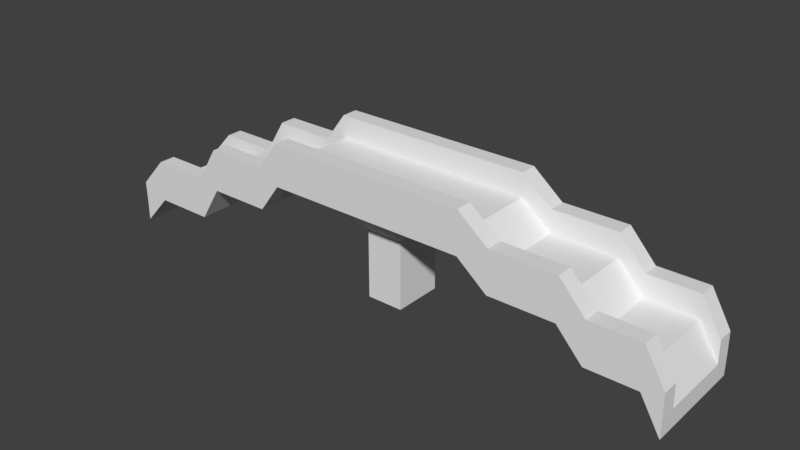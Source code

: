 # Source: Dwarf_Bridge.blend  (saved by Blender 2.78.0; exported with 4.5.12 LTS)
import bpy
from mathutils import Matrix  # noqa: F401  (used for matrix-valued properties, if any)

bpy.ops.wm.read_factory_settings(use_empty=True)
scene = bpy.context.scene
scene.name = 'Scene'

# ---- collections
col_collection_1 = bpy.data.collections.new('Collection 1'); scene.collection.children.link(col_collection_1)

# ---- world
world_world = bpy.data.worlds.new('World'); scene.world = world_world
world_world.color = (0.05088, 0.05088, 0.05088)
world_world.use_sun_shadow = False
world_world.sun_shadow_jitter_overblur = 0.0
world_world.cycles.sampling_method = 'MANUAL'

# ---- meshes
me_cube = bpy.data.meshes.new('Cube')
me_cube.from_pydata([(-0.05021, -0.06786, -0.1262), (-0.05021, -0.06786, 0.06136), (-0.05021, 0.06786, -0.1262), (-0.05021, 0.06786, 0.06136), (0.05021, -0.06786, -0.1262), (0.05021, -0.06786, 0.06136), (0.05021, 0.06786, -0.1262), (0.05021, 0.06786, 0.06136), (-0.1083, -0.1463, 0.1345), (-0.1083, 0.1463, 0.1345), (0.1083, 0.1463, 0.1345), (0.1083, -0.1463, 0.1345), (-0.2786, -0.1463, 0.1345), (-0.2786, 0.1463, 0.1345), (0.2741, 0.1463, 0.1345), (0.2741, -0.1463, 0.1345), (-0.2786, -0.1463, 0.1858), (-0.2786, 0.1463, 0.1858), (0.2741, 0.1463, 0.1858), (0.2741, -0.1463, 0.1858), (-0.3376, -0.1463, 0.0551), (-0.3376, 0.1463, 0.0551), (-0.3376, -0.1463, 0.1064), (-0.3376, 0.1463, 0.1064), (-0.5068, -0.1463, 0.0551), (-0.5068, 0.1463, 0.0551), (-0.5068, -0.1463, 0.1064), (-0.5068, 0.1463, 0.1064), (-0.5667, -0.1463, -0.04072), (-0.5667, 0.1463, -0.04072), (-0.5667, -0.1463, 0.01061), (-0.5667, 0.1463, 0.01061), (-0.7299, -0.1463, -0.04072), (-0.7299, 0.1463, -0.04072), (-0.7299, -0.1463, 0.01061), (-0.7299, 0.1463, 0.01061), (-0.8063, -0.1463, -0.1231), (-0.8063, 0.1463, -0.1231), (-0.8063, -0.1463, -0.07174), (-0.8063, 0.1463, -0.07174), (0.3564, 0.1463, 0.06708), (0.3564, -0.1463, 0.06708), (0.3564, 0.1463, 0.1184), (0.3564, -0.1463, 0.1184), (0.5331, 0.1463, 0.06708), (0.5331, -0.1463, 0.06708), (0.5331, 0.1463, 0.1184), (0.5331, -0.1463, 0.1184), (0.6035, 0.1463, -0.01077), (0.6035, -0.1463, -0.01077), (0.6035, 0.1463, 0.04055), (0.6035, -0.1463, 0.04055), (0.7382, 0.1463, -0.01077), (0.7382, -0.1463, -0.01077), (0.7382, 0.1463, 0.04055), (0.7382, -0.1463, 0.04055), (0.7921, 0.1463, -0.1036), (0.7921, -0.1463, -0.1036), (0.7921, 0.1463, -0.05227), (0.7921, -0.1463, -0.05227), (-0.05021, 0.04685, -0.1262), (-0.05021, -0.04685, -0.1262), (-0.05021, -0.04685, 0.06136), (-0.05021, 0.04685, 0.06136), (0.05021, -0.04685, -0.1262), (0.05021, 0.04685, -0.1262), (0.05021, 0.04685, 0.06136), (0.05021, -0.04685, 0.06136), (-0.1083, -0.101, 0.1345), (-0.1083, 0.101, 0.1345), (0.1083, 0.101, 0.1345), (0.1083, -0.101, 0.1345), (-0.2786, -0.101, 0.1345), (-0.2786, 0.101, 0.1345), (0.2741, 0.101, 0.1345), (0.2741, -0.101, 0.1345), (-0.2786, -0.101, 0.1858), (-0.2786, 0.101, 0.1858), (0.2741, 0.101, 0.1858), (0.2741, -0.101, 0.1858), (-0.3376, -0.101, 0.0551), (-0.3376, 0.101, 0.0551), (-0.3376, -0.101, 0.1064), (-0.3376, 0.101, 0.1064), (-0.5068, -0.101, 0.0551), (-0.5068, 0.101, 0.0551), (-0.5068, -0.101, 0.1064), (-0.5068, 0.101, 0.1064), (-0.5667, -0.101, -0.04072), (-0.5667, 0.101, -0.04072), (-0.5667, -0.101, 0.01061), (-0.5667, 0.101, 0.01061), (-0.7299, -0.101, -0.04072), (-0.7299, 0.101, -0.04072), (-0.7299, -0.101, 0.01061), (-0.7299, 0.101, 0.01061), (-0.8063, -0.101, -0.1231), (-0.8063, 0.101, -0.1231), (-0.8063, -0.101, -0.07174), (-0.8063, 0.101, -0.07174), (0.3564, 0.101, 0.06708), (0.3564, -0.101, 0.06708), (0.3564, 0.101, 0.1184), (0.3564, -0.101, 0.1184), (0.5331, 0.101, 0.06708), (0.5331, -0.101, 0.06708), (0.5331, 0.101, 0.1184), (0.5331, -0.101, 0.1184), (0.6035, 0.101, -0.01077), (0.6035, -0.101, -0.01077), (0.6035, 0.101, 0.04055), (0.6035, -0.101, 0.04055), (0.7382, 0.101, -0.01077), (0.7382, -0.101, -0.01077), (0.7382, 0.101, 0.04055), (0.7382, -0.101, 0.04055), (0.7921, 0.101, -0.1036), (0.7921, -0.101, -0.1036), (0.7921, 0.101, -0.05227), (0.7921, -0.101, -0.05227), (-0.2796, 0.101, 0.2485), (-0.2796, 0.1463, 0.2485), (0.2731, 0.1463, 0.2485), (0.2731, -0.101, 0.2485), (0.2731, -0.1463, 0.2485), (-0.2796, -0.1463, 0.2485), (-0.3387, 0.101, 0.1691), (-0.3387, 0.1463, 0.1691), (-0.3387, -0.1463, 0.1691), (-0.5078, 0.101, 0.1691), (-0.5078, 0.1463, 0.1691), (-0.5078, -0.1463, 0.1691), (-0.5677, 0.101, 0.0733), (-0.5677, 0.1463, 0.0733), (-0.5677, -0.1463, 0.0733), (-0.7309, 0.101, 0.0733), (-0.7309, 0.1463, 0.0733), (-0.7309, -0.1463, 0.0733), (-0.8073, 0.101, -0.009041), (-0.8073, 0.1463, -0.009041), (-0.8073, -0.1463, -0.009041), (0.3554, -0.101, 0.1811), (0.3554, -0.1463, 0.1811), (0.3554, 0.1463, 0.1811), (0.5321, -0.101, 0.1811), (0.5321, -0.1463, 0.1811), (0.5321, 0.1463, 0.1811), (0.6024, -0.101, 0.1032), (0.6024, -0.1463, 0.1032), (0.6024, 0.1463, 0.1032), (0.7372, -0.101, 0.1032), (0.7372, -0.1463, 0.1032), (0.7372, 0.1463, 0.1032), (0.7911, -0.101, 0.01042), (0.7911, -0.1463, 0.01042), (0.7911, 0.1463, 0.01042), (-0.2796, -0.101, 0.2485), (0.2731, 0.101, 0.2485), (-0.3387, -0.101, 0.1691), (-0.5078, -0.101, 0.1691), (-0.5677, -0.101, 0.0733), (-0.7309, -0.101, 0.0733), (-0.8073, -0.101, -0.009041), (0.3554, 0.101, 0.1811), (0.5321, 0.101, 0.1811), (0.6024, 0.101, 0.1032), (0.7372, 0.101, 0.1032), (0.7911, 0.101, 0.01042)], [], [(60, 63, 3, 2), (2, 3, 7, 6), (64, 67, 5, 4), (4, 5, 1, 0), (61, 64, 4, 0), (62, 1, 8, 68), (10, 9, 13, 14), (1, 5, 11, 8), (7, 3, 9, 10), (66, 7, 10, 70), (74, 14, 40, 100), (70, 10, 14, 74), (68, 8, 12, 72), (8, 11, 15, 12), (19, 43, 142, 124), (17, 13, 21, 23), (12, 15, 19, 16), (14, 13, 17, 18), (20, 22, 26, 24), (72, 12, 20, 80), (12, 16, 22, 20), (17, 23, 127, 121), (24, 26, 30, 28), (80, 20, 24, 84), (23, 21, 25, 27), (83, 77, 120, 126), (31, 29, 33, 35), (84, 24, 28, 88), (27, 25, 29, 31), (54, 50, 149, 152), (32, 34, 38, 36), (118, 58, 155, 167), (28, 30, 34, 32), (88, 28, 32, 92), (96, 36, 38, 98), (92, 32, 36, 96), (35, 33, 37, 39), (76, 82, 158, 156), (43, 41, 45, 47), (19, 15, 41, 43), (14, 18, 42, 40), (34, 30, 134, 137), (44, 46, 50, 48), (51, 55, 151, 148), (40, 42, 46, 44), (100, 40, 44, 104), (108, 48, 52, 112), (104, 44, 48, 108), (47, 45, 49, 51), (31, 35, 136, 133), (55, 53, 57, 59), (51, 49, 53, 55), (23, 27, 130, 127), (48, 50, 54, 52), (116, 56, 58, 118), (111, 107, 144, 147), (52, 54, 58, 56), (112, 52, 56, 116), (53, 113, 117, 57), (113, 112, 116, 117), (87, 83, 126, 129), (114, 115, 119, 118), (57, 117, 119, 59), (117, 116, 118, 119), (106, 110, 165, 164), (110, 111, 115, 114), (46, 42, 143, 146), (106, 107, 111, 110), (45, 105, 109, 49), (105, 104, 108, 109), (49, 109, 113, 53), (109, 108, 112, 113), (41, 101, 105, 45), (101, 100, 104, 105), (99, 95, 135, 138), (102, 103, 107, 106), (82, 86, 159, 158), (78, 79, 103, 102), (115, 111, 147, 150), (94, 95, 99, 98), (33, 93, 97, 37), (93, 92, 96, 97), (37, 97, 99, 39), (97, 96, 98, 99), (29, 89, 93, 33), (89, 88, 92, 93), (43, 47, 145, 142), (90, 91, 95, 94), (94, 98, 162, 161), (86, 87, 91, 90), (25, 85, 89, 29), (85, 84, 88, 89), (35, 39, 139, 136), (82, 83, 87, 86), (21, 81, 85, 25), (81, 80, 84, 85), (26, 22, 128, 131), (76, 77, 83, 82), (13, 73, 81, 21), (73, 72, 80, 81), (110, 114, 166, 165), (78, 77, 76, 79), (9, 69, 73, 13), (69, 68, 72, 73), (11, 71, 75, 15), (71, 70, 74, 75), (15, 75, 101, 41), (75, 74, 100, 101), (5, 67, 71, 11), (67, 66, 70, 71), (3, 63, 69, 9), (63, 62, 68, 69), (2, 6, 65, 60), (60, 65, 64, 61), (6, 7, 66, 65), (65, 66, 67, 64), (0, 1, 62, 61), (61, 62, 63, 60), (123, 156, 125, 124), (120, 121, 127, 126), (126, 127, 130, 129), (129, 130, 133, 132), (132, 133, 136, 135), (135, 136, 139, 138), (123, 124, 142, 141), (141, 142, 145, 144), (144, 145, 148, 147), (147, 148, 151, 150), (150, 151, 154, 153), (152, 166, 167, 155), (149, 165, 166, 152), (146, 164, 165, 149), (143, 163, 164, 146), (122, 157, 163, 143), (137, 161, 162, 140), (134, 160, 161, 137), (131, 159, 160, 134), (128, 158, 159, 131), (125, 156, 158, 128), (122, 121, 120, 157), (59, 119, 153, 154), (39, 99, 138, 139), (50, 46, 146, 149), (18, 17, 121, 122), (30, 26, 131, 134), (42, 18, 122, 143), (22, 16, 125, 128), (90, 94, 161, 160), (77, 78, 157, 120), (114, 118, 167, 166), (95, 91, 132, 135), (16, 19, 124, 125), (102, 106, 164, 163), (79, 76, 156, 123), (119, 115, 150, 153), (86, 90, 160, 159), (38, 34, 137, 140), (47, 51, 148, 145), (107, 103, 141, 144), (27, 31, 133, 130), (55, 59, 154, 151), (91, 87, 129, 132), (78, 102, 163, 157), (98, 38, 140, 162), (58, 54, 152, 155), (103, 79, 123, 141)])
_uv = me_cube.uv_layers.new(name='UVMap')
_uv.uv.foreach_set('vector', [3.0, -1.938, 2.461, -1.938, 2.461, -1.998, 3.0, -1.998, -0.8445, 2.907, -0.8445, 2.368, -0.5563, 2.368, -0.5563, 2.907, 1.672, 1.881, 2.211, 1.881, 2.211, 1.942, 1.672, 1.942, -0.5563, 2.907, -0.5563, 2.368, -0.2682, 2.368, -0.2682, 2.907, 2.472, 3.077, 2.76, 3.077, 2.76, 3.137, 2.472, 3.137, 2.461, -1.669, 2.461, -1.608, 2.252, -1.383, 2.252, -1.513, -2.223, -2.223, -2.223, -2.223, -2.223, -2.223, -2.223, -2.223, 2.985, 2.334, 2.985, 2.622, 2.76, 2.789, 2.76, 2.167, 2.963, -0.376, 2.963, -0.08765, 2.738, 0.07909, 2.738, -0.5427, 2.211, 1.612, 2.211, 1.552, 2.421, 1.327, 2.421, 1.457, 1.802, 0.8508, 1.672, 0.8508, 1.672, 0.6144, 1.802, 0.6144, 1.802, 1.327, 1.672, 1.327, 1.672, 0.8508, 1.802, 0.8508, 2.512, 0.2372, 2.512, 0.1071, 3.001, 0.1071, 3.001, 0.2372, -2.223, -2.223, -2.223, -2.223, -2.223, -2.223, -2.223, -2.223, -2.024, 0.889, -1.828, 1.123, -2.008, 1.122, -2.204, 0.8883, -0.9959, 0.8422, -0.8486, 0.844, -0.623, 1.016, -0.7703, 1.015, -1.896, -0.6994, -1.877, 0.8873, -2.024, 0.889, -2.043, -0.6976, -0.8293, -0.7427, -0.8486, 0.844, -0.9959, 0.8422, -0.9766, -0.7445, -1.671, -0.8718, -1.818, -0.87, -1.824, -1.356, -1.676, -1.357, -1.571, 2.498, -1.571, 2.368, -1.343, 2.368, -1.343, 2.498, -1.896, -0.6994, -2.043, -0.6976, -1.818, -0.87, -1.671, -0.8718, -0.9959, 0.8422, -0.7703, 1.015, -0.9502, 1.015, -1.176, 0.843, -1.676, -1.357, -1.824, -1.356, -1.551, -1.531, -1.404, -1.533, 2.158, 2.877, 2.158, 3.007, 1.672, 3.007, 1.672, 2.877, -0.7703, 1.015, -0.623, 1.016, -0.6289, 1.502, -0.7762, 1.5, 0.2773, -0.871, 0.05167, -0.6987, -0.1282, -0.6994, 0.09736, -0.8718, -0.5034, 1.676, -0.3561, 1.677, -0.3618, 2.146, -0.5091, 2.144, 1.24, 2.497, 1.24, 2.367, 1.516, 2.367, 1.516, 2.497, -0.7762, 1.5, -0.6289, 1.502, -0.3561, 1.677, -0.5034, 1.676, -0.5437, -2.072, -0.5484, -1.685, -0.7283, -1.684, -0.7236, -2.071, -1.409, -2.001, -1.557, -1.999, -1.323, -2.222, -1.176, -2.223, 2.698, -0.6728, 2.698, -0.5427, 2.518, -0.5427, 2.518, -0.6728, -1.404, -1.533, -1.551, -1.531, -1.557, -1.999, -1.409, -2.001, 0.34, 3.077, 0.34, 3.207, -0.1282, 3.207, -0.1282, 3.077, 2.985, 2.037, 2.985, 2.167, 2.838, 2.167, 2.838, 2.037, 2.395, 2.877, 2.395, 3.007, 2.158, 3.007, 2.158, 2.877, -0.5091, 2.144, -0.3618, 2.146, -0.1282, 2.368, -0.2755, 2.366, 0.952, 0.8422, 1.178, 1.015, 0.9977, 1.015, 0.7721, 0.843, -1.828, 1.123, -1.681, 1.121, -1.675, 1.628, -1.822, 1.63, -2.024, 0.889, -1.877, 0.8873, -1.681, 1.121, -1.828, 1.123, -0.8293, -0.7427, -0.9766, -0.7445, -0.7804, -0.9785, -0.6331, -0.9767, -1.557, -1.999, -1.551, -1.531, -1.731, -1.532, -1.737, -2.0, -0.627, -1.484, -0.7742, -1.486, -0.5484, -1.685, -0.4012, -1.683, -1.596, 1.83, -1.591, 2.216, -1.771, 2.216, -1.776, 1.829, -0.6331, -0.9767, -0.7804, -0.9785, -0.7742, -1.486, -0.627, -1.484, 1.802, 0.6144, 1.672, 0.6144, 1.672, 0.1071, 1.802, 0.1071, 0.34, 2.497, 0.34, 2.367, 0.7266, 2.367, 0.7266, 2.497, -1.343, 2.498, -1.343, 2.368, -1.12, 2.368, -1.12, 2.498, -1.822, 1.63, -1.675, 1.628, -1.449, 1.828, -1.596, 1.83, -0.5034, 1.676, -0.5091, 2.144, -0.689, 2.145, -0.6833, 1.676, -1.591, 2.216, -1.444, 2.215, -1.176, 2.366, -1.323, 2.368, -1.596, 1.83, -1.449, 1.828, -1.444, 2.215, -1.591, 2.216, -0.7703, 1.015, -0.7762, 1.5, -0.9561, 1.501, -0.9502, 1.015, -0.4012, -1.683, -0.5484, -1.685, -0.5437, -2.072, -0.3964, -2.07, 2.845, -0.6728, 2.845, -0.5427, 2.698, -0.5427, 2.698, -0.6728, 1.399, -1.685, 1.174, -1.486, 0.9937, -1.485, 1.22, -1.684, -0.3964, -2.07, -0.5437, -2.072, -0.2755, -2.223, -0.1282, -2.222, -1.837, 2.498, -1.837, 2.368, -1.571, 2.368, -1.571, 2.498, -1.837, 3.208, -1.837, 3.078, -1.571, 3.078, -1.571, 3.208, -1.837, 3.078, -1.837, 2.498, -1.571, 2.498, -1.571, 3.078, 0.2714, -1.357, 0.2773, -0.871, 0.09736, -0.8718, 0.09144, -1.357, 2.432, -0.6728, 2.432, -1.253, 2.698, -1.253, 2.698, -0.6728, 2.845, -1.383, 2.845, -1.253, 2.698, -1.253, 2.698, -1.383, 2.845, -1.253, 2.845, -0.6728, 2.698, -0.6728, 2.698, -1.253, 0.2733, 1.629, 0.4992, 1.829, 0.3192, 1.828, 0.09341, 1.628, -2.223, 2.948, -2.223, 2.368, -1.837, 2.368, -1.837, 2.948, -0.7742, -1.486, -0.7804, -0.9785, -0.9603, -0.9778, -0.9541, -1.485, 3.223, 2.438, 3.223, 3.018, 3.001, 3.018, 3.001, 2.438, -1.343, 3.208, -1.343, 3.078, -1.12, 3.078, -1.12, 3.208, -1.343, 3.078, -1.343, 2.498, -1.12, 2.498, -1.12, 3.078, 0.34, 3.207, 0.34, 3.077, 0.7266, 3.077, 0.7266, 3.207, 0.34, 3.077, 0.34, 2.497, 0.7266, 2.497, 0.7266, 3.077, 2.512, 0.6144, 2.382, 0.6144, 2.382, 0.1071, 2.512, 0.1071, 2.382, 0.6144, 1.802, 0.6144, 1.802, 0.1071, 2.382, 0.1071, 0.7721, -2.223, 0.5385, -2.0, 0.3586, -2.001, 0.5921, -2.223, 2.252, -1.716, 1.672, -1.716, 1.672, -2.223, 2.252, -2.223, 1.178, 1.015, 1.172, 1.5, 0.9917, 1.501, 0.9977, 1.015, 2.252, -1.48, 1.672, -1.48, 1.672, -1.716, 2.252, -1.716, 1.404, -2.072, 1.399, -1.685, 1.22, -1.684, 1.224, -2.071, 2.601, 2.037, 2.601, 1.457, 2.838, 1.457, 2.838, 2.037, 2.395, 2.167, 2.395, 2.297, 2.158, 2.297, 2.158, 2.167, 2.395, 2.297, 2.395, 2.877, 2.158, 2.877, 2.158, 2.297, 2.985, 1.327, 2.985, 1.457, 2.838, 1.457, 2.838, 1.327, 2.985, 1.457, 2.985, 2.037, 2.838, 2.037, 2.838, 1.457, 0.34, 2.367, 0.34, 2.497, -0.1282, 2.497, -0.1282, 2.367, 0.34, 2.497, 0.34, 3.077, -0.1282, 3.077, -0.1282, 2.497, -1.828, 1.123, -1.822, 1.63, -2.002, 1.63, -2.008, 1.122, 1.24, 2.367, 1.24, 2.947, 0.7721, 2.947, 0.7721, 2.367, 1.439, 2.144, 1.672, 2.366, 1.492, 2.367, 1.259, 2.145, -1.12, 2.948, -1.12, 2.368, -0.8445, 2.368, -0.8445, 2.948, 1.24, 3.207, 1.24, 3.077, 1.516, 3.077, 1.516, 3.207, 1.24, 3.077, 1.24, 2.497, 1.516, 2.497, 1.516, 3.077, -0.5091, 2.144, -0.2755, 2.366, -0.4554, 2.367, -0.689, 2.145, 2.738, -0.5427, 2.738, 0.03747, 2.252, 0.03747, 2.252, -0.5427, 2.158, 2.167, 2.158, 2.297, 1.672, 2.297, 1.672, 2.167, 2.158, 2.297, 2.158, 2.877, 1.672, 2.877, 1.672, 2.297, -1.824, -1.356, -1.818, -0.87, -1.998, -0.8707, -2.004, -1.356, 2.532, 2.747, 2.532, 2.167, 2.76, 2.167, 2.76, 2.747, -1.571, 3.208, -1.571, 3.078, -1.343, 3.078, -1.343, 3.208, -1.571, 3.078, -1.571, 2.498, -1.343, 2.498, -1.343, 3.078, 0.4992, 1.829, 0.5039, 2.215, 0.3239, 2.215, 0.3192, 1.828, 2.252, -1.48, 2.252, 0.1071, 1.672, 0.1071, 1.672, -1.48, 2.512, 0.9474, 2.512, 0.8174, 3.001, 0.8174, 3.001, 0.9474, 2.512, 0.8174, 2.512, 0.2372, 3.001, 0.2372, 3.001, 0.8174, 2.512, 1.327, 2.382, 1.327, 2.382, 0.8508, 2.512, 0.8508, 2.382, 1.327, 1.802, 1.327, 1.802, 0.8508, 2.382, 0.8508, 2.512, 0.8508, 2.382, 0.8508, 2.382, 0.6144, 2.512, 0.6144, 2.382, 0.8508, 1.802, 0.8508, 1.802, 0.6144, 2.382, 0.6144, 2.211, 1.942, 2.211, 1.881, 2.421, 2.037, 2.421, 2.167, 2.211, 1.881, 2.211, 1.612, 2.421, 1.457, 2.421, 2.037, 2.461, -1.998, 2.461, -1.938, 2.252, -2.093, 2.252, -2.223, 2.461, -1.938, 2.461, -1.669, 2.252, -1.513, 2.252, -2.093, 2.472, 2.747, 2.76, 2.747, 2.76, 2.808, 2.472, 2.808, 2.472, 2.808, 2.76, 2.808, 2.76, 3.077, 2.472, 3.077, 1.672, 1.552, 2.211, 1.552, 2.211, 1.612, 1.672, 1.612, 1.672, 1.612, 2.211, 1.612, 2.211, 1.881, 1.672, 1.881, 3.0, -1.608, 2.461, -1.608, 2.461, -1.669, 3.0, -1.669, 3.0, -1.669, 2.461, -1.669, 2.461, -1.938, 3.0, -1.938, 3.13, -1.48, 3.13, 0.1071, 3.0, 0.1071, 3.0, -1.48, 2.975, -0.686, 2.845, -0.686, 2.845, -0.9145, 2.975, -0.9145, 1.646, 2.853, 1.516, 2.853, 1.516, 2.367, 1.646, 2.367, 2.772, 1.223, 2.642, 1.223, 2.642, 0.9474, 2.772, 0.9474, -0.1382, 2.836, -0.2682, 2.836, -0.2682, 2.368, -0.1382, 2.368, 2.421, 1.457, 2.421, 1.327, 2.658, 1.327, 2.658, 1.457, 3.13, -1.48, 3.0, -1.48, 3.0, -1.716, 3.13, -1.716, 3.13, -1.716, 3.0, -1.716, 3.0, -2.223, 3.13, -2.223, -0.8445, 2.907, -0.7145, 2.907, -0.7145, 3.129, -0.8445, 3.129, -0.2682, 2.836, -0.1382, 2.836, -0.1382, 3.223, -0.2682, 3.223, 2.252, -1.253, 2.252, -1.383, 2.518, -1.383, 2.518, -1.253, 2.252, -0.5427, 2.252, -0.6728, 2.518, -0.6728, 2.518, -0.5427, 2.76, 2.789, 2.89, 2.789, 2.89, 3.176, 2.76, 3.176, 1.516, 2.853, 1.646, 2.853, 1.646, 3.075, 1.516, 3.075, 3.131, 0.6144, 3.001, 0.6144, 3.001, 0.1071, 3.131, 0.1071, 3.131, 0.8508, 3.001, 0.8508, 3.001, 0.6144, 3.131, 0.6144, 2.421, 2.167, 2.421, 2.037, 2.658, 2.037, 2.658, 2.167, 2.845, -1.383, 2.975, -1.383, 2.975, -0.9145, 2.845, -0.9145, 2.512, 0.9474, 2.642, 0.9474, 2.642, 1.223, 2.512, 1.223, 2.532, 2.653, 2.402, 2.653, 2.402, 2.167, 2.532, 2.167, 2.772, 0.9474, 2.902, 0.9474, 2.902, 1.176, 2.772, 1.176, 3.131, 0.8508, 3.131, 2.438, 3.001, 2.438, 3.001, 0.8508, 2.698, -1.383, 2.698, -1.253, 2.518, -1.253, 2.518, -1.383, 2.838, 1.327, 2.838, 1.457, 2.658, 1.457, 2.658, 1.327, -0.5484, -1.685, -0.7742, -1.486, -0.9541, -1.485, -0.7283, -1.684, -0.9766, -0.7445, -0.9959, 0.8422, -1.176, 0.843, -1.156, -0.7437, -1.551, -1.531, -1.824, -1.356, -2.004, -1.356, -1.731, -1.532, -0.7804, -0.9785, -0.9766, -0.7445, -1.156, -0.7437, -0.9603, -0.9778, -1.818, -0.87, -2.043, -0.6976, -2.223, -0.6984, -1.998, -0.8707, 1.444, 1.676, 1.439, 2.144, 1.259, 2.145, 1.265, 1.676, 0.05167, -0.6987, 0.07098, 0.888, -0.1089, 0.8873, -0.1282, -0.6994, 0.5039, 2.215, 0.7721, 2.367, 0.5921, 2.366, 0.3239, 2.215, 0.5385, -2.0, 0.5442, -1.532, 0.3643, -1.533, 0.3586, -2.001, -2.043, -0.6976, -2.024, 0.889, -2.204, 0.8883, -2.223, -0.6984, 0.2672, 1.122, 0.2733, 1.629, 0.09341, 1.628, 0.08724, 1.121, 0.9713, -0.7445, 0.952, 0.8422, 0.7721, 0.843, 0.7914, -0.7437, 1.672, -2.223, 1.404, -2.072, 1.224, -2.071, 1.492, -2.223, 1.172, 1.5, 1.444, 1.676, 1.265, 1.676, 0.9917, 1.501, -1.323, -2.222, -1.557, -1.999, -1.737, -2.0, -1.503, -2.222, -1.822, 1.63, -1.596, 1.83, -1.776, 1.829, -2.002, 1.63, 1.174, -1.486, 1.167, -0.9785, 0.9875, -0.9778, 0.9937, -1.485, -0.7762, 1.5, -0.5034, 1.676, -0.6833, 1.676, -0.9561, 1.501, -1.591, 2.216, -1.323, 2.368, -1.503, 2.367, -1.771, 2.216, 0.5442, -1.532, 0.2714, -1.357, 0.09144, -1.357, 0.3643, -1.533, 0.07098, 0.888, 0.2672, 1.122, 0.08724, 1.121, -0.1089, 0.8873, 2.838, 2.037, 2.838, 2.167, 2.658, 2.167, 2.658, 2.037, -0.2755, -2.223, -0.5437, -2.072, -0.7236, -2.071, -0.4554, -2.223, 1.167, -0.9785, 0.9713, -0.7445, 0.7914, -0.7437, 0.9875, -0.9778])
me_cube.use_remesh_preserve_volume = False
me_cube.use_remesh_preserve_attributes = False
me_cube.use_mirror_vertex_groups = False
me_cube.update()

# ---- objects
ob_cube = bpy.data.objects.new('Cube', me_cube)

# ---- transforms, parenting, visibility, modifiers, constraints
ob_cube.location = (0.0, 0.0, 0.0)
ob_cube.lineart.crease_threshold = 0.0

# ---- collection membership
col_collection_1.objects.link(ob_cube)

# ---- scene / render settings (as saved in the file)
scene.frame_start = 1; scene.frame_end = 250; scene.frame_set(1)
scene.render.engine = 'BLENDER_EEVEE_NEXT'
scene.render.resolution_percentage = 50
scene.render.dither_intensity = 0.0
scene.cycles.use_denoising = False
scene.cycles.samples = 128
scene.cycles.sampling_pattern = 'TABULATED_SOBOL'
scene.cycles.light_sampling_threshold = 0.0
scene.cycles.use_adaptive_sampling = False
scene.cycles.use_light_tree = False
scene.cycles.blur_glossy = 0.0
scene.cycles.sample_clamp_indirect = 0.0
scene.view_settings.view_transform = 'Standard'
bpy.context.view_layer.update()

# ---- added for rendering (the .blend has no active camera and no usable light): camera, sun
cam_auto = bpy.data.cameras.new('AutoCamera')
cam_auto.lens = 50.0
cam_auto.sensor_width = 36.0
cam_auto.clip_end = 1000.0
ob_auto_camera = bpy.data.objects.new('AutoCamera', cam_auto)
scene.collection.objects.link(ob_auto_camera)
ob_auto_camera.location = (1.53622, -1.85257, 1.29616)
ob_auto_camera.rotation_euler = (1.09748, -7.21219e-08, 0.694738)
scene.camera = ob_auto_camera
light_auto_sun = bpy.data.lights.new('AutoSun', 'SUN')
light_auto_sun.energy = 3.0
light_auto_sun.angle = 0.0523599
ob_auto_sun = bpy.data.objects.new('AutoSun', light_auto_sun)
scene.collection.objects.link(ob_auto_sun)
ob_auto_sun.rotation_euler = (0.872665, 0.174533, 0.523599)
bpy.context.view_layer.update()
